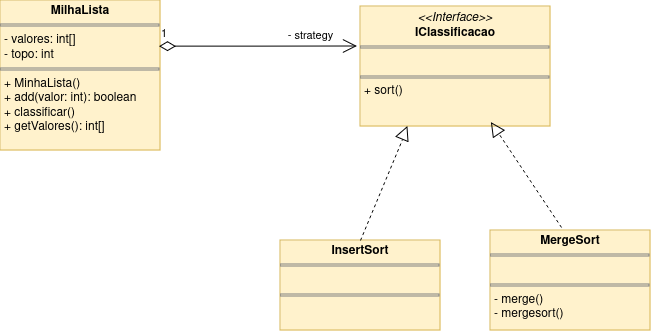

The diagram above was exported from draw.io. Its source (the exported page's mxGraphModel, read from the mxfile embedded in the PNG):
<mxGraphModel dx="1434" dy="821" grid="1" gridSize="10" guides="1" tooltips="1" connect="1" arrows="1" fold="1" page="1" pageScale="1" pageWidth="827" pageHeight="1169" math="0" shadow="0">
  <root>
    <mxCell id="WIyWlLk6GJQsqaUBKTNV-0" />
    <mxCell id="WIyWlLk6GJQsqaUBKTNV-1" parent="WIyWlLk6GJQsqaUBKTNV-0" />
    <mxCell id="GJGLg02V1UIGCTlMhpx2-0" value="&lt;p style=&quot;margin:0px;margin-top:4px;text-align:center;&quot;&gt;&lt;b&gt;MilhaLista&lt;/b&gt;&lt;/p&gt;&lt;hr size=&quot;1&quot; style=&quot;border-style:solid;&quot;&gt;&lt;p style=&quot;margin:0px;margin-left:4px;&quot;&gt;- valores: int[]&lt;/p&gt;&lt;p style=&quot;margin:0px;margin-left:4px;&quot;&gt;- topo: int&lt;/p&gt;&lt;hr size=&quot;1&quot; style=&quot;border-style:solid;&quot;&gt;&lt;p style=&quot;margin:0px;margin-left:4px;&quot;&gt;+ MinhaLista()&lt;/p&gt;&lt;p style=&quot;margin:0px;margin-left:4px;&quot;&gt;+ add(valor: int): boolean&lt;/p&gt;&lt;p style=&quot;margin:0px;margin-left:4px;&quot;&gt;+ classificar()&lt;/p&gt;&lt;p style=&quot;margin:0px;margin-left:4px;&quot;&gt;+ getValores(): int[]&lt;br&gt;&lt;/p&gt;" style="verticalAlign=top;align=left;overflow=fill;html=1;whiteSpace=wrap;fillColor=#fff2cc;strokeColor=#d6b656;collapsible=1;" vertex="1" parent="WIyWlLk6GJQsqaUBKTNV-1">
      <mxGeometry x="80" y="240" width="160" height="150" as="geometry" />
    </mxCell>
    <mxCell id="GJGLg02V1UIGCTlMhpx2-1" value="&lt;p style=&quot;margin:0px;margin-top:4px;text-align:center;&quot;&gt;&lt;i&gt;&amp;lt;&amp;lt;Interface&amp;gt;&amp;gt;&lt;/i&gt;&lt;br&gt;&lt;b&gt;IClassificacao&lt;/b&gt;&lt;/p&gt;&lt;hr size=&quot;1&quot; style=&quot;border-style:solid;&quot;&gt;&lt;br&gt;&lt;hr size=&quot;1&quot; style=&quot;border-style:solid;&quot;&gt;&lt;p style=&quot;margin:0px;margin-left:4px;&quot;&gt;+ sort()&lt;br&gt;&lt;/p&gt;" style="verticalAlign=top;align=left;overflow=fill;html=1;whiteSpace=wrap;fillColor=#fff2cc;strokeColor=#d6b656;fontFamily=Helvetica;fontSize=12;fontColor=default;collapsible=1;" vertex="1" parent="WIyWlLk6GJQsqaUBKTNV-1">
      <mxGeometry x="440" y="246" width="190" height="120" as="geometry" />
    </mxCell>
    <mxCell id="GJGLg02V1UIGCTlMhpx2-2" value="1" style="endArrow=open;html=1;endSize=12;startArrow=diamondThin;startSize=14;startFill=0;edgeStyle=orthogonalEdgeStyle;align=left;verticalAlign=bottom;rounded=0;exitX=0.994;exitY=0.307;exitDx=0;exitDy=0;exitPerimeter=0;entryX=-0.016;entryY=0.333;entryDx=0;entryDy=0;entryPerimeter=0;" edge="1" parent="WIyWlLk6GJQsqaUBKTNV-1" source="GJGLg02V1UIGCTlMhpx2-0" target="GJGLg02V1UIGCTlMhpx2-1">
      <mxGeometry x="-1" y="3" relative="1" as="geometry">
        <mxPoint x="330" y="370" as="sourcePoint" />
        <mxPoint x="490" y="370" as="targetPoint" />
      </mxGeometry>
    </mxCell>
    <mxCell id="GJGLg02V1UIGCTlMhpx2-3" value="- strategy" style="edgeLabel;html=1;align=center;verticalAlign=middle;resizable=0;points=[];" vertex="1" connectable="0" parent="GJGLg02V1UIGCTlMhpx2-2">
      <mxGeometry x="0.6772" y="-1" relative="1" as="geometry">
        <mxPoint x="-15" y="-12" as="offset" />
      </mxGeometry>
    </mxCell>
    <mxCell id="GJGLg02V1UIGCTlMhpx2-4" value="&lt;p style=&quot;margin:0px;margin-top:4px;text-align:center;&quot;&gt;&lt;b&gt;InsertSort&lt;/b&gt;&lt;/p&gt;&lt;hr size=&quot;1&quot; style=&quot;border-style:solid;&quot;&gt;&lt;p style=&quot;margin:0px;margin-left:4px;&quot;&gt;&lt;br&gt;&lt;/p&gt;&lt;hr size=&quot;1&quot; style=&quot;border-style:solid;&quot;&gt;&lt;p style=&quot;margin:0px;margin-left:4px;&quot;&gt;&lt;br&gt;&lt;/p&gt;" style="verticalAlign=top;align=left;overflow=fill;html=1;whiteSpace=wrap;strokeColor=#d6b656;fontFamily=Helvetica;fontSize=12;fontColor=default;fillColor=#fff2cc;collapsible=1;" vertex="1" parent="WIyWlLk6GJQsqaUBKTNV-1">
      <mxGeometry x="360" y="480" width="160" height="90" as="geometry" />
    </mxCell>
    <mxCell id="GJGLg02V1UIGCTlMhpx2-5" value="&lt;p style=&quot;margin:0px;margin-top:4px;text-align:center;&quot;&gt;&lt;b&gt;MergeSort&lt;/b&gt;&lt;/p&gt;&lt;hr size=&quot;1&quot; style=&quot;border-style:solid;&quot;&gt;&lt;p style=&quot;margin:0px;margin-left:4px;&quot;&gt;&lt;br&gt;&lt;/p&gt;&lt;hr size=&quot;1&quot; style=&quot;border-style:solid;&quot;&gt;&lt;p style=&quot;margin:0px;margin-left:4px;&quot;&gt;- merge()&lt;/p&gt;&lt;p style=&quot;margin:0px;margin-left:4px;&quot;&gt;- mergesort()&lt;br&gt;&lt;/p&gt;" style="verticalAlign=top;align=left;overflow=fill;html=1;whiteSpace=wrap;strokeColor=#d6b656;fontFamily=Helvetica;fontSize=12;fontColor=default;fillColor=#fff2cc;collapsible=1;" vertex="1" parent="WIyWlLk6GJQsqaUBKTNV-1">
      <mxGeometry x="570" y="470" width="160" height="100" as="geometry" />
    </mxCell>
    <mxCell id="GJGLg02V1UIGCTlMhpx2-6" value="" style="endArrow=block;dashed=1;endFill=0;endSize=12;html=1;rounded=0;exitX=0.5;exitY=0;exitDx=0;exitDy=0;entryX=0.25;entryY=1;entryDx=0;entryDy=0;" edge="1" parent="WIyWlLk6GJQsqaUBKTNV-1" source="GJGLg02V1UIGCTlMhpx2-4" target="GJGLg02V1UIGCTlMhpx2-1">
      <mxGeometry width="160" relative="1" as="geometry">
        <mxPoint x="330" y="370" as="sourcePoint" />
        <mxPoint x="490" y="370" as="targetPoint" />
      </mxGeometry>
    </mxCell>
    <mxCell id="GJGLg02V1UIGCTlMhpx2-7" value="" style="endArrow=block;dashed=1;endFill=0;endSize=12;html=1;rounded=0;entryX=0.689;entryY=0.967;entryDx=0;entryDy=0;entryPerimeter=0;exitX=0.444;exitY=-0.03;exitDx=0;exitDy=0;exitPerimeter=0;" edge="1" parent="WIyWlLk6GJQsqaUBKTNV-1" source="GJGLg02V1UIGCTlMhpx2-5" target="GJGLg02V1UIGCTlMhpx2-1">
      <mxGeometry width="160" relative="1" as="geometry">
        <mxPoint x="330" y="370" as="sourcePoint" />
        <mxPoint x="490" y="370" as="targetPoint" />
      </mxGeometry>
    </mxCell>
  </root>
</mxGraphModel>